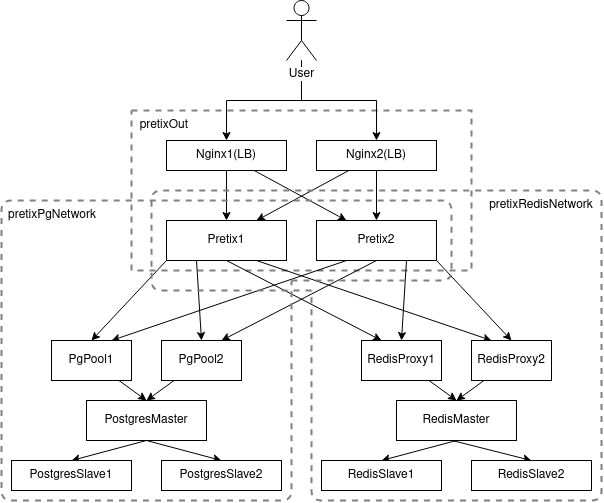

The diagram above was exported from draw.io. Its source (the exported page's mxGraphModel, read from the mxfile embedded in the PNG):
<mxGraphModel dx="1108" dy="702" grid="1" gridSize="10" guides="1" tooltips="1" connect="1" arrows="1" fold="1" page="1" pageScale="1" pageWidth="850" pageHeight="1100" math="0" shadow="0">
  <root>
    <mxCell id="0" />
    <mxCell id="1" parent="0" />
    <mxCell id="_IPj5h4mNjx020j2D-yi-1" value="&lt;div align=&quot;left&quot;&gt;&amp;nbsp; pretixOut&lt;br&gt;&lt;/div&gt;&lt;div&gt;&lt;br&gt;&lt;/div&gt;&lt;div&gt;&lt;br&gt;&lt;/div&gt;&lt;div&gt;&lt;br&gt;&lt;/div&gt;&lt;div&gt;&lt;br&gt;&lt;/div&gt;&lt;div&gt;&lt;br&gt;&lt;/div&gt;&lt;div&gt;&lt;br&gt;&lt;/div&gt;&lt;div&gt;&lt;br&gt;&lt;/div&gt;&lt;div&gt;&lt;br&gt;&lt;/div&gt;&lt;div&gt;&lt;br&gt;&lt;/div&gt;" style="rounded=0;whiteSpace=wrap;html=1;fillColor=none;dashed=1;strokeWidth=2;align=left;strokeColor=#808080;" parent="1" vertex="1">
      <mxGeometry x="270" y="120" width="340" height="160" as="geometry" />
    </mxCell>
    <mxCell id="6Fgx6a9LBfAoMPPi5xle-20" style="edgeStyle=orthogonalEdgeStyle;rounded=0;orthogonalLoop=1;jettySize=auto;html=1;entryX=0.5;entryY=0;entryDx=0;entryDy=0;" parent="1" source="6Fgx6a9LBfAoMPPi5xle-1" target="6Fgx6a9LBfAoMPPi5xle-2" edge="1">
      <mxGeometry relative="1" as="geometry">
        <Array as="points">
          <mxPoint x="440" y="110" />
          <mxPoint x="365" y="110" />
        </Array>
      </mxGeometry>
    </mxCell>
    <mxCell id="6Fgx6a9LBfAoMPPi5xle-21" style="edgeStyle=orthogonalEdgeStyle;rounded=0;orthogonalLoop=1;jettySize=auto;html=1;entryX=0.5;entryY=0;entryDx=0;entryDy=0;" parent="1" source="6Fgx6a9LBfAoMPPi5xle-1" target="6Fgx6a9LBfAoMPPi5xle-3" edge="1">
      <mxGeometry relative="1" as="geometry">
        <Array as="points">
          <mxPoint x="440" y="110" />
          <mxPoint x="515" y="110" />
        </Array>
      </mxGeometry>
    </mxCell>
    <mxCell id="6Fgx6a9LBfAoMPPi5xle-1" value="&lt;div&gt;User&lt;/div&gt;" style="shape=umlActor;verticalLabelPosition=bottom;labelBackgroundColor=#ffffff;verticalAlign=top;html=1;outlineConnect=0;" parent="1" vertex="1">
      <mxGeometry x="425" y="10" width="30" height="60" as="geometry" />
    </mxCell>
    <mxCell id="6Fgx6a9LBfAoMPPi5xle-23" style="edgeStyle=none;rounded=0;orthogonalLoop=1;jettySize=auto;html=1;entryX=0.25;entryY=0;entryDx=0;entryDy=0;" parent="1" source="6Fgx6a9LBfAoMPPi5xle-2" target="6Fgx6a9LBfAoMPPi5xle-5" edge="1">
      <mxGeometry relative="1" as="geometry" />
    </mxCell>
    <mxCell id="6Fgx6a9LBfAoMPPi5xle-25" style="edgeStyle=none;rounded=0;orthogonalLoop=1;jettySize=auto;html=1;entryX=0.5;entryY=0;entryDx=0;entryDy=0;" parent="1" source="6Fgx6a9LBfAoMPPi5xle-2" target="6Fgx6a9LBfAoMPPi5xle-4" edge="1">
      <mxGeometry relative="1" as="geometry">
        <mxPoint x="365" y="270" as="targetPoint" />
      </mxGeometry>
    </mxCell>
    <mxCell id="6Fgx6a9LBfAoMPPi5xle-2" value="Nginx1(LB)" style="rounded=0;whiteSpace=wrap;html=1;" parent="1" vertex="1">
      <mxGeometry x="305" y="150" width="120" height="30" as="geometry" />
    </mxCell>
    <mxCell id="6Fgx6a9LBfAoMPPi5xle-24" style="edgeStyle=none;rounded=0;orthogonalLoop=1;jettySize=auto;html=1;entryX=0.75;entryY=0;entryDx=0;entryDy=0;" parent="1" source="6Fgx6a9LBfAoMPPi5xle-3" target="6Fgx6a9LBfAoMPPi5xle-4" edge="1">
      <mxGeometry relative="1" as="geometry" />
    </mxCell>
    <mxCell id="6Fgx6a9LBfAoMPPi5xle-26" style="edgeStyle=none;rounded=0;orthogonalLoop=1;jettySize=auto;html=1;" parent="1" source="6Fgx6a9LBfAoMPPi5xle-3" target="6Fgx6a9LBfAoMPPi5xle-5" edge="1">
      <mxGeometry relative="1" as="geometry" />
    </mxCell>
    <mxCell id="6Fgx6a9LBfAoMPPi5xle-3" value="Nginx2(LB)" style="rounded=0;whiteSpace=wrap;html=1;" parent="1" vertex="1">
      <mxGeometry x="455" y="150" width="120" height="30" as="geometry" />
    </mxCell>
    <mxCell id="6Fgx6a9LBfAoMPPi5xle-27" style="edgeStyle=none;rounded=0;orthogonalLoop=1;jettySize=auto;html=1;entryX=0.5;entryY=0;entryDx=0;entryDy=0;exitX=0;exitY=1;exitDx=0;exitDy=0;" parent="1" source="6Fgx6a9LBfAoMPPi5xle-4" target="6Fgx6a9LBfAoMPPi5xle-6" edge="1">
      <mxGeometry relative="1" as="geometry" />
    </mxCell>
    <mxCell id="6Fgx6a9LBfAoMPPi5xle-28" style="edgeStyle=none;rounded=0;orthogonalLoop=1;jettySize=auto;html=1;entryX=0.5;entryY=0;entryDx=0;entryDy=0;exitX=0.25;exitY=1;exitDx=0;exitDy=0;" parent="1" source="6Fgx6a9LBfAoMPPi5xle-4" target="6Fgx6a9LBfAoMPPi5xle-7" edge="1">
      <mxGeometry relative="1" as="geometry" />
    </mxCell>
    <mxCell id="6Fgx6a9LBfAoMPPi5xle-31" style="edgeStyle=none;rounded=0;orthogonalLoop=1;jettySize=auto;html=1;entryX=0.25;entryY=0;entryDx=0;entryDy=0;exitX=0.5;exitY=1;exitDx=0;exitDy=0;" parent="1" source="6Fgx6a9LBfAoMPPi5xle-4" target="6Fgx6a9LBfAoMPPi5xle-8" edge="1">
      <mxGeometry relative="1" as="geometry" />
    </mxCell>
    <mxCell id="6Fgx6a9LBfAoMPPi5xle-32" style="edgeStyle=none;rounded=0;orthogonalLoop=1;jettySize=auto;html=1;entryX=0.25;entryY=0;entryDx=0;entryDy=0;exitX=0.75;exitY=1;exitDx=0;exitDy=0;" parent="1" source="6Fgx6a9LBfAoMPPi5xle-4" target="6Fgx6a9LBfAoMPPi5xle-9" edge="1">
      <mxGeometry relative="1" as="geometry" />
    </mxCell>
    <mxCell id="6Fgx6a9LBfAoMPPi5xle-4" value="Pretix1" style="rounded=0;whiteSpace=wrap;html=1;" parent="1" vertex="1">
      <mxGeometry x="305" y="230" width="120" height="40" as="geometry" />
    </mxCell>
    <mxCell id="6Fgx6a9LBfAoMPPi5xle-29" style="edgeStyle=none;rounded=0;orthogonalLoop=1;jettySize=auto;html=1;entryX=0.75;entryY=0;entryDx=0;entryDy=0;exitX=0.25;exitY=1;exitDx=0;exitDy=0;" parent="1" source="6Fgx6a9LBfAoMPPi5xle-5" target="6Fgx6a9LBfAoMPPi5xle-6" edge="1">
      <mxGeometry relative="1" as="geometry" />
    </mxCell>
    <mxCell id="6Fgx6a9LBfAoMPPi5xle-30" style="edgeStyle=none;rounded=0;orthogonalLoop=1;jettySize=auto;html=1;entryX=0.75;entryY=0;entryDx=0;entryDy=0;exitX=0.5;exitY=1;exitDx=0;exitDy=0;" parent="1" source="6Fgx6a9LBfAoMPPi5xle-5" target="6Fgx6a9LBfAoMPPi5xle-7" edge="1">
      <mxGeometry relative="1" as="geometry" />
    </mxCell>
    <mxCell id="6Fgx6a9LBfAoMPPi5xle-33" style="edgeStyle=none;rounded=0;orthogonalLoop=1;jettySize=auto;html=1;entryX=0.5;entryY=0;entryDx=0;entryDy=0;exitX=0.75;exitY=1;exitDx=0;exitDy=0;" parent="1" source="6Fgx6a9LBfAoMPPi5xle-5" target="6Fgx6a9LBfAoMPPi5xle-8" edge="1">
      <mxGeometry relative="1" as="geometry" />
    </mxCell>
    <mxCell id="6Fgx6a9LBfAoMPPi5xle-34" style="edgeStyle=none;rounded=0;orthogonalLoop=1;jettySize=auto;html=1;entryX=0.5;entryY=0;entryDx=0;entryDy=0;exitX=1;exitY=1;exitDx=0;exitDy=0;" parent="1" source="6Fgx6a9LBfAoMPPi5xle-5" target="6Fgx6a9LBfAoMPPi5xle-9" edge="1">
      <mxGeometry relative="1" as="geometry" />
    </mxCell>
    <mxCell id="6Fgx6a9LBfAoMPPi5xle-5" value="Pretix2" style="rounded=0;whiteSpace=wrap;html=1;" parent="1" vertex="1">
      <mxGeometry x="455" y="230" width="120" height="40" as="geometry" />
    </mxCell>
    <mxCell id="6Fgx6a9LBfAoMPPi5xle-39" style="edgeStyle=none;rounded=0;orthogonalLoop=1;jettySize=auto;html=1;entryX=0.5;entryY=0;entryDx=0;entryDy=0;" parent="1" source="6Fgx6a9LBfAoMPPi5xle-6" target="6Fgx6a9LBfAoMPPi5xle-10" edge="1">
      <mxGeometry relative="1" as="geometry" />
    </mxCell>
    <mxCell id="6Fgx6a9LBfAoMPPi5xle-6" value="PgPool1" style="rounded=0;whiteSpace=wrap;html=1;" parent="1" vertex="1">
      <mxGeometry x="190" y="350" width="80" height="40" as="geometry" />
    </mxCell>
    <mxCell id="6Fgx6a9LBfAoMPPi5xle-37" style="edgeStyle=none;rounded=0;orthogonalLoop=1;jettySize=auto;html=1;entryX=0.5;entryY=0;entryDx=0;entryDy=0;" parent="1" source="6Fgx6a9LBfAoMPPi5xle-7" target="6Fgx6a9LBfAoMPPi5xle-10" edge="1">
      <mxGeometry relative="1" as="geometry" />
    </mxCell>
    <mxCell id="6Fgx6a9LBfAoMPPi5xle-7" value="PgPool2" style="rounded=0;whiteSpace=wrap;html=1;" parent="1" vertex="1">
      <mxGeometry x="300" y="350" width="80" height="40" as="geometry" />
    </mxCell>
    <mxCell id="6Fgx6a9LBfAoMPPi5xle-35" style="edgeStyle=none;rounded=0;orthogonalLoop=1;jettySize=auto;html=1;entryX=0.5;entryY=0;entryDx=0;entryDy=0;" parent="1" source="6Fgx6a9LBfAoMPPi5xle-8" target="6Fgx6a9LBfAoMPPi5xle-11" edge="1">
      <mxGeometry relative="1" as="geometry" />
    </mxCell>
    <mxCell id="6Fgx6a9LBfAoMPPi5xle-8" value="RedisProxy1" style="rounded=0;whiteSpace=wrap;html=1;" parent="1" vertex="1">
      <mxGeometry x="500" y="350" width="80" height="40" as="geometry" />
    </mxCell>
    <mxCell id="6Fgx6a9LBfAoMPPi5xle-36" style="edgeStyle=none;rounded=0;orthogonalLoop=1;jettySize=auto;html=1;entryX=0.5;entryY=0;entryDx=0;entryDy=0;" parent="1" source="6Fgx6a9LBfAoMPPi5xle-9" target="6Fgx6a9LBfAoMPPi5xle-11" edge="1">
      <mxGeometry relative="1" as="geometry">
        <mxPoint x="640" y="460" as="targetPoint" />
      </mxGeometry>
    </mxCell>
    <mxCell id="6Fgx6a9LBfAoMPPi5xle-9" value="RedisProxy2" style="rounded=0;whiteSpace=wrap;html=1;" parent="1" vertex="1">
      <mxGeometry x="610" y="350" width="80" height="40" as="geometry" />
    </mxCell>
    <mxCell id="6Fgx6a9LBfAoMPPi5xle-40" style="edgeStyle=none;rounded=0;orthogonalLoop=1;jettySize=auto;html=1;entryX=0.5;entryY=0;entryDx=0;entryDy=0;exitX=0.5;exitY=1;exitDx=0;exitDy=0;" parent="1" source="6Fgx6a9LBfAoMPPi5xle-10" target="6Fgx6a9LBfAoMPPi5xle-12" edge="1">
      <mxGeometry relative="1" as="geometry" />
    </mxCell>
    <mxCell id="6Fgx6a9LBfAoMPPi5xle-41" style="edgeStyle=none;rounded=0;orthogonalLoop=1;jettySize=auto;html=1;entryX=0.5;entryY=0;entryDx=0;entryDy=0;exitX=0.5;exitY=1;exitDx=0;exitDy=0;" parent="1" source="6Fgx6a9LBfAoMPPi5xle-10" target="6Fgx6a9LBfAoMPPi5xle-13" edge="1">
      <mxGeometry relative="1" as="geometry" />
    </mxCell>
    <mxCell id="6Fgx6a9LBfAoMPPi5xle-10" value="PostgresMaster" style="rounded=0;whiteSpace=wrap;html=1;" parent="1" vertex="1">
      <mxGeometry x="225" y="410" width="120" height="40" as="geometry" />
    </mxCell>
    <mxCell id="6Fgx6a9LBfAoMPPi5xle-42" style="edgeStyle=none;rounded=0;orthogonalLoop=1;jettySize=auto;html=1;entryX=0.5;entryY=0;entryDx=0;entryDy=0;exitX=0.5;exitY=1;exitDx=0;exitDy=0;" parent="1" source="6Fgx6a9LBfAoMPPi5xle-11" target="6Fgx6a9LBfAoMPPi5xle-14" edge="1">
      <mxGeometry relative="1" as="geometry" />
    </mxCell>
    <mxCell id="6Fgx6a9LBfAoMPPi5xle-44" style="edgeStyle=none;rounded=0;orthogonalLoop=1;jettySize=auto;html=1;entryX=0.5;entryY=0;entryDx=0;entryDy=0;exitX=0.477;exitY=1.01;exitDx=0;exitDy=0;exitPerimeter=0;" parent="1" source="6Fgx6a9LBfAoMPPi5xle-11" target="6Fgx6a9LBfAoMPPi5xle-15" edge="1">
      <mxGeometry relative="1" as="geometry" />
    </mxCell>
    <mxCell id="6Fgx6a9LBfAoMPPi5xle-11" value="RedisMaster" style="rounded=0;whiteSpace=wrap;html=1;" parent="1" vertex="1">
      <mxGeometry x="535" y="410" width="120" height="40" as="geometry" />
    </mxCell>
    <mxCell id="6Fgx6a9LBfAoMPPi5xle-12" value="PostgresSlave1" style="rounded=0;whiteSpace=wrap;html=1;" parent="1" vertex="1">
      <mxGeometry x="150" y="470" width="120" height="30" as="geometry" />
    </mxCell>
    <mxCell id="6Fgx6a9LBfAoMPPi5xle-13" value="PostgresSlave2" style="rounded=0;whiteSpace=wrap;html=1;" parent="1" vertex="1">
      <mxGeometry x="300" y="470" width="120" height="30" as="geometry" />
    </mxCell>
    <mxCell id="6Fgx6a9LBfAoMPPi5xle-14" value="RedisSlave1" style="rounded=0;whiteSpace=wrap;html=1;" parent="1" vertex="1">
      <mxGeometry x="460" y="470" width="120" height="30" as="geometry" />
    </mxCell>
    <mxCell id="6Fgx6a9LBfAoMPPi5xle-15" value="RedisSlave2" style="rounded=0;whiteSpace=wrap;html=1;" parent="1" vertex="1">
      <mxGeometry x="610" y="470" width="120" height="30" as="geometry" />
    </mxCell>
    <mxCell id="t7KQzL89qEQMVQV983rz-2" value="" style="endArrow=none;dashed=1;html=1;strokeWidth=2;strokeColor=#808080;" edge="1" parent="1">
      <mxGeometry width="50" height="50" relative="1" as="geometry">
        <mxPoint x="430" y="290" as="sourcePoint" />
        <mxPoint x="430" y="290" as="targetPoint" />
        <Array as="points">
          <mxPoint x="590" y="290" />
          <mxPoint x="590" y="210" />
          <mxPoint x="140" y="210" />
          <mxPoint x="140" y="510" />
          <mxPoint x="430" y="510" />
        </Array>
      </mxGeometry>
    </mxCell>
    <mxCell id="t7KQzL89qEQMVQV983rz-3" value="pretixPgNetwork" style="text;html=1;strokeColor=none;fillColor=none;align=center;verticalAlign=middle;whiteSpace=wrap;rounded=0;" vertex="1" parent="1">
      <mxGeometry x="171" y="215" width="40" height="20" as="geometry" />
    </mxCell>
    <mxCell id="t7KQzL89qEQMVQV983rz-4" value="pretixRedisNetwork" style="text;html=1;strokeColor=none;fillColor=none;align=center;verticalAlign=middle;whiteSpace=wrap;rounded=0;" vertex="1" parent="1">
      <mxGeometry x="660" y="205" width="40" height="20" as="geometry" />
    </mxCell>
    <mxCell id="t7KQzL89qEQMVQV983rz-6" value="" style="endArrow=none;dashed=1;html=1;strokeColor=#808080;strokeWidth=2;" edge="1" parent="1">
      <mxGeometry width="50" height="50" relative="1" as="geometry">
        <mxPoint x="450" y="300" as="sourcePoint" />
        <mxPoint x="450" y="300" as="targetPoint" />
        <Array as="points">
          <mxPoint x="290" y="300" />
          <mxPoint x="290" y="200" />
          <mxPoint x="740" y="200" />
          <mxPoint x="740" y="510" />
          <mxPoint x="450" y="510" />
        </Array>
      </mxGeometry>
    </mxCell>
  </root>
</mxGraphModel>